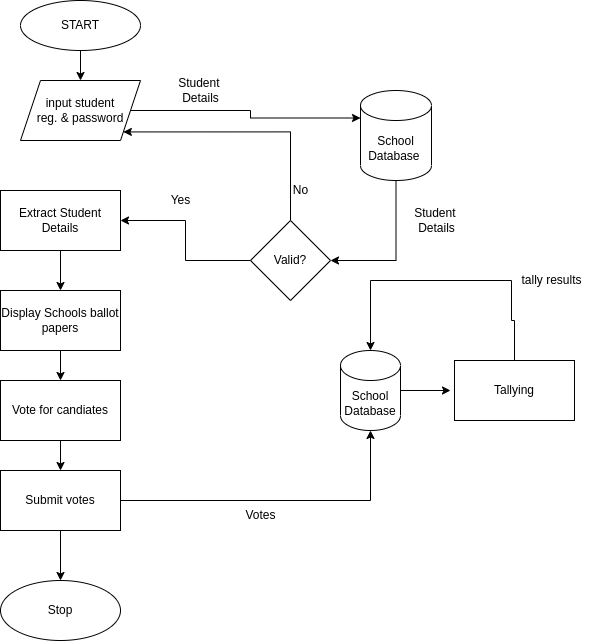

The diagram above was exported from draw.io. Its source (the exported page's mxGraphModel, read from the mxfile embedded in the PNG):
<mxGraphModel dx="794" dy="461" grid="1" gridSize="10" guides="1" tooltips="1" connect="1" arrows="1" fold="1" page="1" pageScale="1" pageWidth="850" pageHeight="1100" math="0" shadow="0">
  <root>
    <mxCell id="0" />
    <mxCell id="1" parent="0" />
    <mxCell id="GIOXyEq_IDR4zAXeAYL3-5" value="" style="edgeStyle=orthogonalEdgeStyle;rounded=0;orthogonalLoop=1;jettySize=auto;html=1;" edge="1" parent="1" source="GIOXyEq_IDR4zAXeAYL3-1" target="GIOXyEq_IDR4zAXeAYL3-2">
      <mxGeometry relative="1" as="geometry" />
    </mxCell>
    <mxCell id="GIOXyEq_IDR4zAXeAYL3-1" value="START" style="ellipse;whiteSpace=wrap;html=1;" vertex="1" parent="1">
      <mxGeometry x="219" y="10" width="120" height="50" as="geometry" />
    </mxCell>
    <mxCell id="GIOXyEq_IDR4zAXeAYL3-18" style="edgeStyle=orthogonalEdgeStyle;rounded=0;orthogonalLoop=1;jettySize=auto;html=1;entryX=0;entryY=0;entryDx=0;entryDy=27.5;entryPerimeter=0;" edge="1" parent="1" source="GIOXyEq_IDR4zAXeAYL3-2" target="GIOXyEq_IDR4zAXeAYL3-16">
      <mxGeometry relative="1" as="geometry" />
    </mxCell>
    <mxCell id="GIOXyEq_IDR4zAXeAYL3-2" value="input student&lt;br&gt;reg. &amp;amp; password" style="shape=parallelogram;perimeter=parallelogramPerimeter;whiteSpace=wrap;html=1;fixedSize=1;" vertex="1" parent="1">
      <mxGeometry x="219" y="90" width="120" height="60" as="geometry" />
    </mxCell>
    <mxCell id="GIOXyEq_IDR4zAXeAYL3-30" value="" style="edgeStyle=orthogonalEdgeStyle;rounded=0;orthogonalLoop=1;jettySize=auto;html=1;" edge="1" parent="1" source="GIOXyEq_IDR4zAXeAYL3-3" target="GIOXyEq_IDR4zAXeAYL3-29">
      <mxGeometry relative="1" as="geometry" />
    </mxCell>
    <mxCell id="GIOXyEq_IDR4zAXeAYL3-3" value="Extract Student&lt;br&gt;Details" style="rounded=0;whiteSpace=wrap;html=1;" vertex="1" parent="1">
      <mxGeometry x="199" y="200" width="120" height="60" as="geometry" />
    </mxCell>
    <mxCell id="GIOXyEq_IDR4zAXeAYL3-23" style="edgeStyle=orthogonalEdgeStyle;rounded=0;orthogonalLoop=1;jettySize=auto;html=1;entryX=1;entryY=0.5;entryDx=0;entryDy=0;" edge="1" parent="1" source="GIOXyEq_IDR4zAXeAYL3-16" target="GIOXyEq_IDR4zAXeAYL3-20">
      <mxGeometry relative="1" as="geometry">
        <mxPoint x="604" y="300" as="targetPoint" />
        <Array as="points">
          <mxPoint x="595" y="270" />
        </Array>
      </mxGeometry>
    </mxCell>
    <mxCell id="GIOXyEq_IDR4zAXeAYL3-16" value="School&lt;br&gt;Database&amp;nbsp;" style="shape=cylinder3;whiteSpace=wrap;html=1;boundedLbl=1;backgroundOutline=1;size=15;" vertex="1" parent="1">
      <mxGeometry x="559" y="100" width="71" height="90" as="geometry" />
    </mxCell>
    <mxCell id="GIOXyEq_IDR4zAXeAYL3-19" value="Student&amp;nbsp;&lt;br&gt;Details" style="text;html=1;align=center;verticalAlign=middle;resizable=0;points=[];autosize=1;strokeColor=none;fillColor=none;" vertex="1" parent="1">
      <mxGeometry x="364" y="80" width="70" height="40" as="geometry" />
    </mxCell>
    <mxCell id="GIOXyEq_IDR4zAXeAYL3-24" style="edgeStyle=orthogonalEdgeStyle;rounded=0;orthogonalLoop=1;jettySize=auto;html=1;entryX=1;entryY=0.5;entryDx=0;entryDy=0;" edge="1" parent="1" source="GIOXyEq_IDR4zAXeAYL3-20" target="GIOXyEq_IDR4zAXeAYL3-3">
      <mxGeometry relative="1" as="geometry" />
    </mxCell>
    <mxCell id="GIOXyEq_IDR4zAXeAYL3-26" style="edgeStyle=orthogonalEdgeStyle;rounded=0;orthogonalLoop=1;jettySize=auto;html=1;entryX=1;entryY=1;entryDx=0;entryDy=0;" edge="1" parent="1" source="GIOXyEq_IDR4zAXeAYL3-20" target="GIOXyEq_IDR4zAXeAYL3-2">
      <mxGeometry relative="1" as="geometry">
        <mxPoint x="489" y="150" as="targetPoint" />
        <Array as="points">
          <mxPoint x="489" y="141" />
        </Array>
      </mxGeometry>
    </mxCell>
    <mxCell id="GIOXyEq_IDR4zAXeAYL3-20" value="Valid?" style="rhombus;whiteSpace=wrap;html=1;" vertex="1" parent="1">
      <mxGeometry x="449" y="230" width="80" height="80" as="geometry" />
    </mxCell>
    <mxCell id="GIOXyEq_IDR4zAXeAYL3-25" value="Yes" style="text;html=1;align=center;verticalAlign=middle;resizable=0;points=[];autosize=1;strokeColor=none;fillColor=none;" vertex="1" parent="1">
      <mxGeometry x="359" y="195" width="40" height="30" as="geometry" />
    </mxCell>
    <mxCell id="GIOXyEq_IDR4zAXeAYL3-27" value="No" style="text;html=1;align=center;verticalAlign=middle;resizable=0;points=[];autosize=1;strokeColor=none;fillColor=none;" vertex="1" parent="1">
      <mxGeometry x="479" y="185" width="40" height="30" as="geometry" />
    </mxCell>
    <mxCell id="GIOXyEq_IDR4zAXeAYL3-28" value="Student&amp;nbsp;&lt;br&gt;Details" style="text;html=1;align=center;verticalAlign=middle;resizable=0;points=[];autosize=1;strokeColor=none;fillColor=none;" vertex="1" parent="1">
      <mxGeometry x="600" y="210" width="70" height="40" as="geometry" />
    </mxCell>
    <mxCell id="GIOXyEq_IDR4zAXeAYL3-32" value="" style="edgeStyle=orthogonalEdgeStyle;rounded=0;orthogonalLoop=1;jettySize=auto;html=1;" edge="1" parent="1" source="GIOXyEq_IDR4zAXeAYL3-29" target="GIOXyEq_IDR4zAXeAYL3-31">
      <mxGeometry relative="1" as="geometry" />
    </mxCell>
    <mxCell id="GIOXyEq_IDR4zAXeAYL3-29" value="Display Schools ballot papers" style="rounded=0;whiteSpace=wrap;html=1;" vertex="1" parent="1">
      <mxGeometry x="199" y="300" width="120" height="60" as="geometry" />
    </mxCell>
    <mxCell id="GIOXyEq_IDR4zAXeAYL3-37" value="" style="edgeStyle=orthogonalEdgeStyle;rounded=0;orthogonalLoop=1;jettySize=auto;html=1;" edge="1" parent="1" source="GIOXyEq_IDR4zAXeAYL3-31" target="GIOXyEq_IDR4zAXeAYL3-33">
      <mxGeometry relative="1" as="geometry" />
    </mxCell>
    <mxCell id="GIOXyEq_IDR4zAXeAYL3-31" value="Vote for candiates" style="rounded=0;whiteSpace=wrap;html=1;" vertex="1" parent="1">
      <mxGeometry x="199" y="390" width="120" height="60" as="geometry" />
    </mxCell>
    <mxCell id="GIOXyEq_IDR4zAXeAYL3-34" style="edgeStyle=orthogonalEdgeStyle;rounded=0;orthogonalLoop=1;jettySize=auto;html=1;entryX=0.5;entryY=1;entryDx=0;entryDy=0;entryPerimeter=0;" edge="1" parent="1" source="GIOXyEq_IDR4zAXeAYL3-33" target="GIOXyEq_IDR4zAXeAYL3-35">
      <mxGeometry relative="1" as="geometry">
        <mxPoint x="569" y="510" as="targetPoint" />
        <Array as="points">
          <mxPoint x="569" y="510" />
        </Array>
      </mxGeometry>
    </mxCell>
    <mxCell id="GIOXyEq_IDR4zAXeAYL3-44" value="" style="edgeStyle=orthogonalEdgeStyle;rounded=0;orthogonalLoop=1;jettySize=auto;html=1;" edge="1" parent="1" source="GIOXyEq_IDR4zAXeAYL3-33" target="GIOXyEq_IDR4zAXeAYL3-43">
      <mxGeometry relative="1" as="geometry" />
    </mxCell>
    <mxCell id="GIOXyEq_IDR4zAXeAYL3-33" value="Submit votes" style="rounded=0;whiteSpace=wrap;html=1;" vertex="1" parent="1">
      <mxGeometry x="199" y="480" width="120" height="60" as="geometry" />
    </mxCell>
    <mxCell id="GIOXyEq_IDR4zAXeAYL3-39" value="" style="edgeStyle=orthogonalEdgeStyle;rounded=0;orthogonalLoop=1;jettySize=auto;html=1;" edge="1" parent="1" source="GIOXyEq_IDR4zAXeAYL3-35">
      <mxGeometry relative="1" as="geometry">
        <mxPoint x="649" y="400" as="targetPoint" />
      </mxGeometry>
    </mxCell>
    <mxCell id="GIOXyEq_IDR4zAXeAYL3-35" value="School&lt;br&gt;Database" style="shape=cylinder3;whiteSpace=wrap;html=1;boundedLbl=1;backgroundOutline=1;size=15;" vertex="1" parent="1">
      <mxGeometry x="539" y="360" width="60" height="80" as="geometry" />
    </mxCell>
    <mxCell id="GIOXyEq_IDR4zAXeAYL3-36" value="Votes" style="text;html=1;align=center;verticalAlign=middle;resizable=0;points=[];autosize=1;strokeColor=none;fillColor=none;" vertex="1" parent="1">
      <mxGeometry x="434" y="510" width="50" height="30" as="geometry" />
    </mxCell>
    <mxCell id="GIOXyEq_IDR4zAXeAYL3-40" style="edgeStyle=orthogonalEdgeStyle;rounded=0;orthogonalLoop=1;jettySize=auto;html=1;" edge="1" parent="1" source="GIOXyEq_IDR4zAXeAYL3-38" target="GIOXyEq_IDR4zAXeAYL3-35">
      <mxGeometry relative="1" as="geometry">
        <mxPoint x="540" y="290" as="targetPoint" />
        <Array as="points">
          <mxPoint x="713" y="330" />
          <mxPoint x="710" y="330" />
          <mxPoint x="710" y="290" />
          <mxPoint x="569" y="290" />
        </Array>
      </mxGeometry>
    </mxCell>
    <mxCell id="GIOXyEq_IDR4zAXeAYL3-38" value="Tallying" style="whiteSpace=wrap;html=1;" vertex="1" parent="1">
      <mxGeometry x="653" y="370" width="120" height="60" as="geometry" />
    </mxCell>
    <mxCell id="GIOXyEq_IDR4zAXeAYL3-41" value="tally results" style="text;html=1;align=center;verticalAlign=middle;resizable=0;points=[];autosize=1;strokeColor=none;fillColor=none;" vertex="1" parent="1">
      <mxGeometry x="710" y="275" width="80" height="30" as="geometry" />
    </mxCell>
    <mxCell id="GIOXyEq_IDR4zAXeAYL3-43" value="Stop" style="ellipse;whiteSpace=wrap;html=1;" vertex="1" parent="1">
      <mxGeometry x="199" y="590" width="120" height="60" as="geometry" />
    </mxCell>
  </root>
</mxGraphModel>